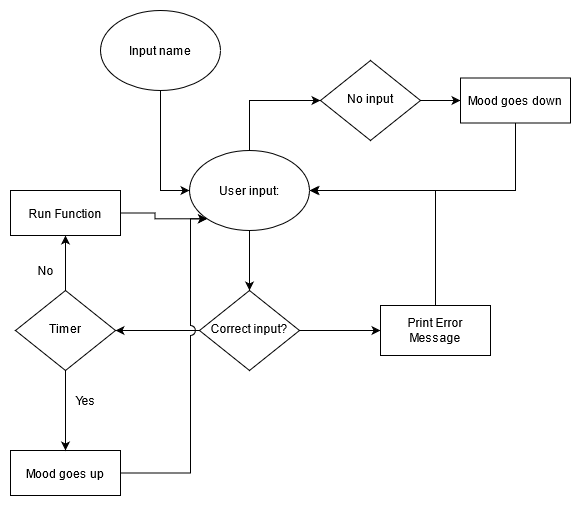

The diagram above was exported from draw.io. Its source (the exported page's mxGraphModel, read from the mxfile embedded in the PNG):
<mxGraphModel dx="704" dy="761" grid="1" gridSize="10" guides="1" tooltips="1" connect="1" arrows="1" fold="1" page="1" pageScale="1" pageWidth="827" pageHeight="1169" math="0" shadow="0">
  <root>
    <mxCell id="WIyWlLk6GJQsqaUBKTNV-0" />
    <mxCell id="WIyWlLk6GJQsqaUBKTNV-1" parent="WIyWlLk6GJQsqaUBKTNV-0" />
    <mxCell id="zvDLJ0qPI4MAvtFdq2_Q-22" style="edgeStyle=orthogonalEdgeStyle;rounded=0;orthogonalLoop=1;jettySize=auto;html=1;entryX=0;entryY=0.5;entryDx=0;entryDy=0;" parent="WIyWlLk6GJQsqaUBKTNV-1" source="WIyWlLk6GJQsqaUBKTNV-6" target="zvDLJ0qPI4MAvtFdq2_Q-3" edge="1">
      <mxGeometry relative="1" as="geometry" />
    </mxCell>
    <mxCell id="TBrdQclNrmDvD-afcaTK-15" style="edgeStyle=orthogonalEdgeStyle;rounded=0;orthogonalLoop=1;jettySize=auto;html=1;entryX=1;entryY=0.5;entryDx=0;entryDy=0;" parent="WIyWlLk6GJQsqaUBKTNV-1" source="WIyWlLk6GJQsqaUBKTNV-6" target="TBrdQclNrmDvD-afcaTK-9" edge="1">
      <mxGeometry relative="1" as="geometry" />
    </mxCell>
    <mxCell id="WIyWlLk6GJQsqaUBKTNV-6" value="Correct input?" style="rhombus;whiteSpace=wrap;html=1;shadow=0;fontFamily=Helvetica;fontSize=12;align=center;strokeWidth=1;spacing=6;spacingTop=-4;" parent="WIyWlLk6GJQsqaUBKTNV-1" vertex="1">
      <mxGeometry x="299" y="320" width="100" height="80" as="geometry" />
    </mxCell>
    <mxCell id="TBrdQclNrmDvD-afcaTK-5" style="edgeStyle=orthogonalEdgeStyle;rounded=0;orthogonalLoop=1;jettySize=auto;html=1;entryX=1;entryY=0.5;entryDx=0;entryDy=0;" parent="WIyWlLk6GJQsqaUBKTNV-1" source="zvDLJ0qPI4MAvtFdq2_Q-3" target="zvDLJ0qPI4MAvtFdq2_Q-23" edge="1">
      <mxGeometry relative="1" as="geometry">
        <Array as="points">
          <mxPoint x="535" y="220" />
        </Array>
      </mxGeometry>
    </mxCell>
    <mxCell id="zvDLJ0qPI4MAvtFdq2_Q-3" value="Print Error Message" style="rounded=0;whiteSpace=wrap;html=1;" parent="WIyWlLk6GJQsqaUBKTNV-1" vertex="1">
      <mxGeometry x="480" y="335" width="110" height="50" as="geometry" />
    </mxCell>
    <mxCell id="TBrdQclNrmDvD-afcaTK-14" style="edgeStyle=orthogonalEdgeStyle;rounded=0;orthogonalLoop=1;jettySize=auto;html=1;entryX=0.5;entryY=0;entryDx=0;entryDy=0;" parent="WIyWlLk6GJQsqaUBKTNV-1" source="zvDLJ0qPI4MAvtFdq2_Q-23" target="WIyWlLk6GJQsqaUBKTNV-6" edge="1">
      <mxGeometry relative="1" as="geometry" />
    </mxCell>
    <mxCell id="-Tqze_2SsJd_lq5Opnvd-1" style="edgeStyle=orthogonalEdgeStyle;rounded=0;orthogonalLoop=1;jettySize=auto;html=1;entryX=0;entryY=0.5;entryDx=0;entryDy=0;" edge="1" parent="WIyWlLk6GJQsqaUBKTNV-1" source="zvDLJ0qPI4MAvtFdq2_Q-23" target="-Tqze_2SsJd_lq5Opnvd-0">
      <mxGeometry relative="1" as="geometry">
        <Array as="points">
          <mxPoint x="349" y="130" />
        </Array>
      </mxGeometry>
    </mxCell>
    <mxCell id="zvDLJ0qPI4MAvtFdq2_Q-23" value="User input:" style="ellipse;whiteSpace=wrap;html=1;" parent="WIyWlLk6GJQsqaUBKTNV-1" vertex="1">
      <mxGeometry x="289" y="180" width="120" height="80" as="geometry" />
    </mxCell>
    <mxCell id="TBrdQclNrmDvD-afcaTK-16" style="edgeStyle=orthogonalEdgeStyle;rounded=0;orthogonalLoop=1;jettySize=auto;html=1;entryX=0;entryY=1;entryDx=0;entryDy=0;jumpStyle=arc;jumpSize=10;" parent="WIyWlLk6GJQsqaUBKTNV-1" source="TBrdQclNrmDvD-afcaTK-0" target="zvDLJ0qPI4MAvtFdq2_Q-23" edge="1">
      <mxGeometry relative="1" as="geometry">
        <Array as="points">
          <mxPoint x="290" y="503" />
          <mxPoint x="290" y="248" />
        </Array>
      </mxGeometry>
    </mxCell>
    <mxCell id="TBrdQclNrmDvD-afcaTK-0" value="Mood goes up" style="rounded=0;whiteSpace=wrap;html=1;" parent="WIyWlLk6GJQsqaUBKTNV-1" vertex="1">
      <mxGeometry x="110" y="480" width="110" height="45" as="geometry" />
    </mxCell>
    <mxCell id="TBrdQclNrmDvD-afcaTK-8" style="edgeStyle=orthogonalEdgeStyle;rounded=0;orthogonalLoop=1;jettySize=auto;html=1;entryX=0;entryY=0.5;entryDx=0;entryDy=0;" parent="WIyWlLk6GJQsqaUBKTNV-1" source="TBrdQclNrmDvD-afcaTK-7" target="zvDLJ0qPI4MAvtFdq2_Q-23" edge="1">
      <mxGeometry relative="1" as="geometry" />
    </mxCell>
    <mxCell id="TBrdQclNrmDvD-afcaTK-7" value="Input name" style="ellipse;whiteSpace=wrap;html=1;" parent="WIyWlLk6GJQsqaUBKTNV-1" vertex="1">
      <mxGeometry x="200" y="40" width="120" height="80" as="geometry" />
    </mxCell>
    <mxCell id="TBrdQclNrmDvD-afcaTK-12" style="edgeStyle=orthogonalEdgeStyle;rounded=0;orthogonalLoop=1;jettySize=auto;html=1;entryX=0.5;entryY=0;entryDx=0;entryDy=0;" parent="WIyWlLk6GJQsqaUBKTNV-1" source="TBrdQclNrmDvD-afcaTK-9" target="TBrdQclNrmDvD-afcaTK-0" edge="1">
      <mxGeometry relative="1" as="geometry" />
    </mxCell>
    <mxCell id="TBrdQclNrmDvD-afcaTK-18" style="edgeStyle=orthogonalEdgeStyle;rounded=0;orthogonalLoop=1;jettySize=auto;html=1;entryX=0.5;entryY=1;entryDx=0;entryDy=0;" parent="WIyWlLk6GJQsqaUBKTNV-1" source="TBrdQclNrmDvD-afcaTK-9" target="TBrdQclNrmDvD-afcaTK-17" edge="1">
      <mxGeometry relative="1" as="geometry" />
    </mxCell>
    <mxCell id="TBrdQclNrmDvD-afcaTK-9" value="Timer " style="rhombus;whiteSpace=wrap;html=1;shadow=0;fontFamily=Helvetica;fontSize=12;align=center;strokeWidth=1;spacing=6;spacingTop=-4;" parent="WIyWlLk6GJQsqaUBKTNV-1" vertex="1">
      <mxGeometry x="115" y="320" width="100" height="80" as="geometry" />
    </mxCell>
    <mxCell id="TBrdQclNrmDvD-afcaTK-13" value="Yes" style="text;html=1;align=center;verticalAlign=middle;resizable=0;points=[];autosize=1;strokeColor=none;" parent="WIyWlLk6GJQsqaUBKTNV-1" vertex="1">
      <mxGeometry x="165" y="420" width="40" height="20" as="geometry" />
    </mxCell>
    <mxCell id="TBrdQclNrmDvD-afcaTK-21" style="edgeStyle=orthogonalEdgeStyle;rounded=0;orthogonalLoop=1;jettySize=auto;html=1;entryX=0;entryY=1;entryDx=0;entryDy=0;" parent="WIyWlLk6GJQsqaUBKTNV-1" source="TBrdQclNrmDvD-afcaTK-17" target="zvDLJ0qPI4MAvtFdq2_Q-23" edge="1">
      <mxGeometry relative="1" as="geometry" />
    </mxCell>
    <mxCell id="TBrdQclNrmDvD-afcaTK-17" value="Run Function" style="rounded=0;whiteSpace=wrap;html=1;" parent="WIyWlLk6GJQsqaUBKTNV-1" vertex="1">
      <mxGeometry x="110" y="220" width="110" height="45" as="geometry" />
    </mxCell>
    <mxCell id="TBrdQclNrmDvD-afcaTK-19" value="No" style="text;html=1;align=center;verticalAlign=middle;resizable=0;points=[];autosize=1;strokeColor=none;" parent="WIyWlLk6GJQsqaUBKTNV-1" vertex="1">
      <mxGeometry x="130" y="290" width="30" height="20" as="geometry" />
    </mxCell>
    <mxCell id="-Tqze_2SsJd_lq5Opnvd-3" style="edgeStyle=orthogonalEdgeStyle;rounded=0;orthogonalLoop=1;jettySize=auto;html=1;entryX=0;entryY=0.5;entryDx=0;entryDy=0;" edge="1" parent="WIyWlLk6GJQsqaUBKTNV-1" source="-Tqze_2SsJd_lq5Opnvd-0" target="-Tqze_2SsJd_lq5Opnvd-2">
      <mxGeometry relative="1" as="geometry" />
    </mxCell>
    <mxCell id="-Tqze_2SsJd_lq5Opnvd-0" value="No input" style="rhombus;whiteSpace=wrap;html=1;shadow=0;fontFamily=Helvetica;fontSize=12;align=center;strokeWidth=1;spacing=6;spacingTop=-4;" vertex="1" parent="WIyWlLk6GJQsqaUBKTNV-1">
      <mxGeometry x="420" y="90" width="100" height="80" as="geometry" />
    </mxCell>
    <mxCell id="-Tqze_2SsJd_lq5Opnvd-4" style="edgeStyle=orthogonalEdgeStyle;rounded=0;orthogonalLoop=1;jettySize=auto;html=1;" edge="1" parent="WIyWlLk6GJQsqaUBKTNV-1" source="-Tqze_2SsJd_lq5Opnvd-2">
      <mxGeometry relative="1" as="geometry">
        <mxPoint x="410" y="220" as="targetPoint" />
        <Array as="points">
          <mxPoint x="615" y="220" />
        </Array>
      </mxGeometry>
    </mxCell>
    <mxCell id="-Tqze_2SsJd_lq5Opnvd-2" value="Mood goes down" style="rounded=0;whiteSpace=wrap;html=1;" vertex="1" parent="WIyWlLk6GJQsqaUBKTNV-1">
      <mxGeometry x="560" y="107.5" width="110" height="45" as="geometry" />
    </mxCell>
  </root>
</mxGraphModel>